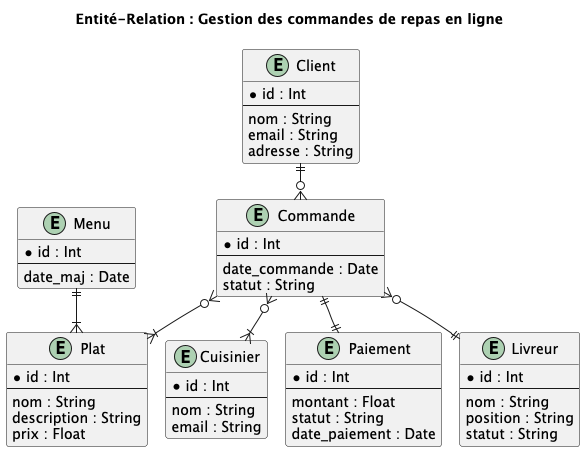

The diagram above was rendered by PlantUML. Its source (embedded in the PNG):
@startuml
!pragma layout smetana
!define ERD

title Entité-Relation : Gestion des commandes de repas en ligne

entity "Client" {
  * id : Int
  --
  nom : String
  email : String
  adresse : String
}

entity "Commande" {
  * id : Int
  --
  date_commande : Date
  statut : String
}

entity "Plat" {
  * id : Int
  --
  nom : String
  description : String
  prix : Float
}

entity "Menu" {
  * id : Int
  --
  date_maj : Date
}

entity "Cuisinier" {
  * id : Int
  --
  nom : String
  email : String
}

entity "Paiement" {
  * id : Int
  --
  montant : Float
  statut : String
  date_paiement : Date
}

entity "Livreur" {
  * id : Int
  --
  nom : String
  position : String
  statut : String
}

' Relations entre les entités
Client ||--o{ Commande
Commande ||--|| Paiement
Commande }o--|{ Plat
Menu ||--|{ Plat
Commande }o--|{ Cuisinier
Commande }o--|| Livreur

@enduml